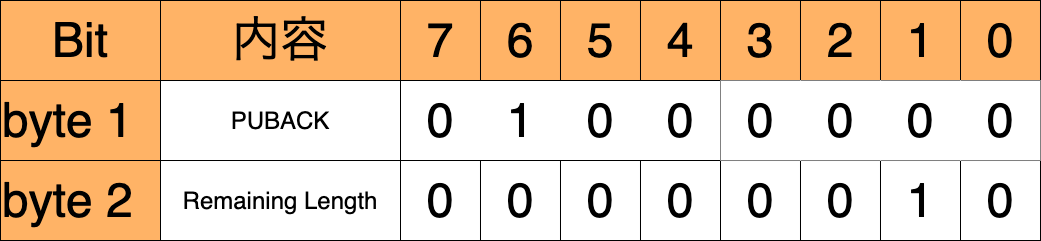

The diagram above was exported from draw.io. Its source (the exported page's mxGraphModel, read from the mxfile embedded in the PNG):
<mxGraphModel dx="896" dy="600" grid="1" gridSize="20" guides="1" tooltips="1" connect="1" arrows="1" fold="1" page="1" pageScale="1" pageWidth="400" pageHeight="400" math="0" shadow="0">
  <root>
    <mxCell id="0" />
    <mxCell id="1" parent="0" />
    <mxCell id="2" value="Bit" style="rounded=0;whiteSpace=wrap;html=1;fontSize=48;fillColor=#FFB366;" parent="1" vertex="1">
      <mxGeometry x="80" y="80" width="160" height="80" as="geometry" />
    </mxCell>
    <mxCell id="6aRmN6pku6pBOjL31Of6-2" value="byte 1" style="rounded=0;whiteSpace=wrap;html=1;align=left;fontSize=48;fillColor=#FFB366;" parent="1" vertex="1">
      <mxGeometry x="80" y="160" width="160" height="80" as="geometry" />
    </mxCell>
    <mxCell id="6aRmN6pku6pBOjL31Of6-3" value="byte 2" style="rounded=0;whiteSpace=wrap;html=1;align=left;fontSize=48;fillColor=#FFB366;" parent="1" vertex="1">
      <mxGeometry x="80" y="240" width="160" height="80" as="geometry" />
    </mxCell>
    <mxCell id="kKRPti6ZrzuUXjoyjks7-2" value="7" style="rounded=0;whiteSpace=wrap;html=1;fontSize=48;fillColor=#FFB366;" parent="1" vertex="1">
      <mxGeometry x="480" y="80" width="80" height="80" as="geometry" />
    </mxCell>
    <mxCell id="kKRPti6ZrzuUXjoyjks7-3" value="6" style="rounded=0;whiteSpace=wrap;html=1;fontSize=48;fillColor=#FFB366;" parent="1" vertex="1">
      <mxGeometry x="560" y="80" width="80" height="80" as="geometry" />
    </mxCell>
    <mxCell id="kKRPti6ZrzuUXjoyjks7-4" value="5" style="rounded=0;whiteSpace=wrap;html=1;fontSize=48;fillColor=#FFB366;" parent="1" vertex="1">
      <mxGeometry x="640" y="80" width="80" height="80" as="geometry" />
    </mxCell>
    <mxCell id="kKRPti6ZrzuUXjoyjks7-5" value="4" style="rounded=0;whiteSpace=wrap;html=1;fontSize=48;fillColor=#FFB366;" parent="1" vertex="1">
      <mxGeometry x="720" y="80" width="80" height="80" as="geometry" />
    </mxCell>
    <mxCell id="kKRPti6ZrzuUXjoyjks7-6" value="3" style="rounded=0;whiteSpace=wrap;html=1;fontSize=48;fillColor=#FFB366;" parent="1" vertex="1">
      <mxGeometry x="800" y="80" width="80" height="80" as="geometry" />
    </mxCell>
    <mxCell id="kKRPti6ZrzuUXjoyjks7-7" value="2" style="rounded=0;whiteSpace=wrap;html=1;fontSize=48;fillColor=#FFB366;" parent="1" vertex="1">
      <mxGeometry x="880" y="80" width="80" height="80" as="geometry" />
    </mxCell>
    <mxCell id="kKRPti6ZrzuUXjoyjks7-8" value="1" style="rounded=0;whiteSpace=wrap;html=1;fontSize=48;fillColor=#FFB366;" parent="1" vertex="1">
      <mxGeometry x="960" y="80" width="80" height="80" as="geometry" />
    </mxCell>
    <mxCell id="kKRPti6ZrzuUXjoyjks7-9" value="0" style="rounded=0;whiteSpace=wrap;html=1;fontSize=48;fillColor=#FFB366;" parent="1" vertex="1">
      <mxGeometry x="1040" y="80" width="80" height="80" as="geometry" />
    </mxCell>
    <mxCell id="kKRPti6ZrzuUXjoyjks7-13" value="Remaining Length" style="rounded=0;whiteSpace=wrap;html=1;fontSize=24;" parent="1" vertex="1">
      <mxGeometry x="240" y="240" width="240" height="80" as="geometry" />
    </mxCell>
    <mxCell id="dPsyyUNyauL5VlSkZfkS-2" value="0" style="rounded=0;whiteSpace=wrap;html=1;fontSize=48;strokeColor=none;" parent="1" vertex="1">
      <mxGeometry x="480" y="160" width="80" height="80" as="geometry" />
    </mxCell>
    <mxCell id="dPsyyUNyauL5VlSkZfkS-3" value="1" style="rounded=0;whiteSpace=wrap;html=1;fontSize=48;strokeColor=none;" parent="1" vertex="1">
      <mxGeometry x="560" y="160" width="80" height="80" as="geometry" />
    </mxCell>
    <mxCell id="dPsyyUNyauL5VlSkZfkS-4" value="0" style="rounded=0;whiteSpace=wrap;html=1;fontSize=48;strokeColor=none;" parent="1" vertex="1">
      <mxGeometry x="640" y="160" width="80" height="80" as="geometry" />
    </mxCell>
    <mxCell id="dPsyyUNyauL5VlSkZfkS-5" value="0" style="rounded=0;whiteSpace=wrap;html=1;fontSize=48;strokeColor=none;" parent="1" vertex="1">
      <mxGeometry x="720" y="160" width="80" height="80" as="geometry" />
    </mxCell>
    <mxCell id="dPsyyUNyauL5VlSkZfkS-10" value="" style="rounded=0;whiteSpace=wrap;html=1;fontSize=24;fillColor=none;" parent="1" vertex="1">
      <mxGeometry x="480" y="160" width="320" height="80" as="geometry" />
    </mxCell>
    <mxCell id="HN-Til8LJt5ETeL2FLGR-2" value="PUBACK" style="rounded=0;whiteSpace=wrap;html=1;fontSize=24;" parent="1" vertex="1">
      <mxGeometry x="240" y="160" width="240" height="80" as="geometry" />
    </mxCell>
    <mxCell id="HN-Til8LJt5ETeL2FLGR-3" value="内容" style="rounded=0;whiteSpace=wrap;html=1;fontSize=48;fillColor=#FFB366;" parent="1" vertex="1">
      <mxGeometry x="240" y="80" width="240" height="80" as="geometry" />
    </mxCell>
    <mxCell id="HN-Til8LJt5ETeL2FLGR-4" value="0" style="rounded=0;whiteSpace=wrap;html=1;fontSize=48;strokeColor=default;" parent="1" vertex="1">
      <mxGeometry x="480" y="240" width="80" height="80" as="geometry" />
    </mxCell>
    <mxCell id="HN-Til8LJt5ETeL2FLGR-5" value="0" style="rounded=0;whiteSpace=wrap;html=1;fontSize=48;strokeColor=default;" parent="1" vertex="1">
      <mxGeometry x="560" y="240" width="80" height="80" as="geometry" />
    </mxCell>
    <mxCell id="HN-Til8LJt5ETeL2FLGR-6" value="0" style="rounded=0;whiteSpace=wrap;html=1;fontSize=48;strokeColor=default;" parent="1" vertex="1">
      <mxGeometry x="640" y="240" width="80" height="80" as="geometry" />
    </mxCell>
    <mxCell id="HN-Til8LJt5ETeL2FLGR-7" value="0" style="rounded=0;whiteSpace=wrap;html=1;fontSize=48;strokeColor=default;" parent="1" vertex="1">
      <mxGeometry x="720" y="240" width="80" height="80" as="geometry" />
    </mxCell>
    <mxCell id="HN-Til8LJt5ETeL2FLGR-8" value="0" style="rounded=0;whiteSpace=wrap;html=1;fontSize=48;strokeColor=default;" parent="1" vertex="1">
      <mxGeometry x="800" y="240" width="80" height="80" as="geometry" />
    </mxCell>
    <mxCell id="HN-Til8LJt5ETeL2FLGR-9" value="0" style="rounded=0;whiteSpace=wrap;html=1;fontSize=48;strokeColor=default;" parent="1" vertex="1">
      <mxGeometry x="880" y="240" width="80" height="80" as="geometry" />
    </mxCell>
    <mxCell id="HN-Til8LJt5ETeL2FLGR-10" value="1" style="rounded=0;whiteSpace=wrap;html=1;fontSize=48;strokeColor=default;" parent="1" vertex="1">
      <mxGeometry x="960" y="240" width="80" height="80" as="geometry" />
    </mxCell>
    <mxCell id="HN-Til8LJt5ETeL2FLGR-11" value="0" style="rounded=0;whiteSpace=wrap;html=1;fontSize=48;strokeColor=default;" parent="1" vertex="1">
      <mxGeometry x="1040" y="240" width="80" height="80" as="geometry" />
    </mxCell>
    <mxCell id="iahz2_zkSbeg7DzTilJ9-3" value="" style="rounded=0;whiteSpace=wrap;html=1;fontSize=24;fillColor=none;" vertex="1" parent="1">
      <mxGeometry x="800" y="160" width="320" height="80" as="geometry" />
    </mxCell>
    <mxCell id="iahz2_zkSbeg7DzTilJ9-4" value="0" style="rounded=0;whiteSpace=wrap;html=1;fontSize=48;strokeColor=none;" vertex="1" parent="1">
      <mxGeometry x="800" y="160" width="80" height="80" as="geometry" />
    </mxCell>
    <mxCell id="iahz2_zkSbeg7DzTilJ9-5" value="0" style="rounded=0;whiteSpace=wrap;html=1;fontSize=48;strokeColor=none;" vertex="1" parent="1">
      <mxGeometry x="880" y="160" width="80" height="80" as="geometry" />
    </mxCell>
    <mxCell id="iahz2_zkSbeg7DzTilJ9-6" value="0" style="rounded=0;whiteSpace=wrap;html=1;fontSize=48;strokeColor=none;" vertex="1" parent="1">
      <mxGeometry x="960" y="160" width="80" height="80" as="geometry" />
    </mxCell>
    <mxCell id="iahz2_zkSbeg7DzTilJ9-7" value="0" style="rounded=0;whiteSpace=wrap;html=1;fontSize=48;strokeColor=none;" vertex="1" parent="1">
      <mxGeometry x="1040" y="160" width="80" height="80" as="geometry" />
    </mxCell>
  </root>
</mxGraphModel>